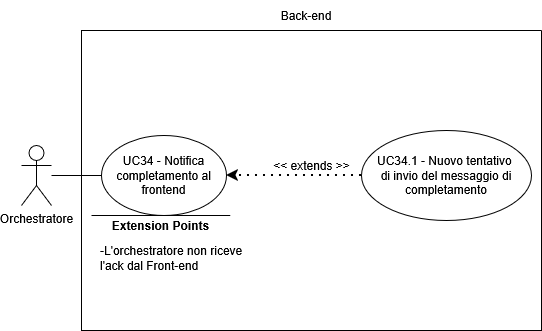

The diagram above was exported from draw.io. Its source (the exported page's mxGraphModel, read from the mxfile embedded in the PNG):
<mxGraphModel dx="1426" dy="759" grid="1" gridSize="10" guides="1" tooltips="1" connect="1" arrows="1" fold="1" page="1" pageScale="1" pageWidth="850" pageHeight="1100" math="0" shadow="0">
  <root>
    <mxCell id="0" />
    <mxCell id="1" parent="0" />
    <mxCell id="jxHbNZ-J46b2mGrs24V2-1" parent="1" style="shape=umlActor;verticalLabelPosition=bottom;verticalAlign=top;html=1;outlineConnect=0;" value="Orchestratore" vertex="1">
      <mxGeometry height="60" width="30" x="130" y="305" as="geometry" />
    </mxCell>
    <mxCell id="jxHbNZ-J46b2mGrs24V2-2" parent="1" style="swimlane;startSize=0;" value="" vertex="1">
      <mxGeometry height="300" width="460" x="190" y="190" as="geometry">
        <mxRectangle height="40" width="50" x="270" y="110" as="alternateBounds" />
      </mxGeometry>
    </mxCell>
    <mxCell id="jxHbNZ-J46b2mGrs24V2-3" parent="jxHbNZ-J46b2mGrs24V2-2" style="ellipse;whiteSpace=wrap;html=1;" value="UC34 - Notifica completamento al frontend" vertex="1">
      <mxGeometry height="80" width="125" x="20" y="105" as="geometry" />
    </mxCell>
    <mxCell id="jxHbNZ-J46b2mGrs24V2-4" parent="jxHbNZ-J46b2mGrs24V2-2" style="ellipse;whiteSpace=wrap;html=1;" value="&lt;div&gt;UC34.1 - Nuovo tentativo&amp;nbsp;&lt;/div&gt;&lt;div&gt;di invio del messaggio di completamento&lt;/div&gt;" vertex="1">
      <mxGeometry height="90" width="170" x="280" y="100" as="geometry" />
    </mxCell>
    <mxCell id="jxHbNZ-J46b2mGrs24V2-5" edge="1" parent="jxHbNZ-J46b2mGrs24V2-2" source="jxHbNZ-J46b2mGrs24V2-4" style="endArrow=classic;dashed=1;html=1;dashPattern=1 3;strokeWidth=2;rounded=0;entryX=1;entryY=0.5;entryDx=0;entryDy=0;exitX=0;exitY=0.5;exitDx=0;exitDy=0;strokeColor=default;curved=0;endFill=1;endSize=6;" target="jxHbNZ-J46b2mGrs24V2-3" value="">
      <mxGeometry height="50" relative="1" width="50" as="geometry">
        <mxPoint x="130" y="300" as="sourcePoint" />
        <mxPoint x="180" y="250" as="targetPoint" />
      </mxGeometry>
    </mxCell>
    <mxCell id="jxHbNZ-J46b2mGrs24V2-6" parent="jxHbNZ-J46b2mGrs24V2-2" style="text;html=1;whiteSpace=wrap;strokeColor=none;fillColor=none;align=center;verticalAlign=middle;rounded=0;" value="&lt;div&gt;&amp;lt;&amp;lt; extends &amp;gt;&amp;gt;&lt;/div&gt;" vertex="1">
      <mxGeometry height="30" width="95" x="182.5" y="120" as="geometry" />
    </mxCell>
    <mxCell id="jxHbNZ-J46b2mGrs24V2-7" edge="1" parent="jxHbNZ-J46b2mGrs24V2-2" style="endArrow=none;html=1;rounded=0;" value="">
      <mxGeometry height="50" relative="1" width="50" as="geometry">
        <mxPoint x="148.75" y="185" as="sourcePoint" />
        <mxPoint x="10" y="185" as="targetPoint" />
      </mxGeometry>
    </mxCell>
    <mxCell id="jxHbNZ-J46b2mGrs24V2-8" parent="jxHbNZ-J46b2mGrs24V2-2" style="text;html=1;whiteSpace=wrap;strokeColor=none;fillColor=none;align=center;verticalAlign=middle;rounded=0;strokeWidth=5;" value="&lt;b&gt;Extension Points&lt;/b&gt;" vertex="1">
      <mxGeometry height="30" width="115" x="21.869999999999997" y="180" as="geometry" />
    </mxCell>
    <mxCell id="jxHbNZ-J46b2mGrs24V2-9" parent="jxHbNZ-J46b2mGrs24V2-2" style="text;html=1;whiteSpace=wrap;strokeColor=none;fillColor=none;align=left;verticalAlign=middle;rounded=0;" value="&lt;div align=&quot;left&quot;&gt;-L'orchestratore non riceve l'ack dal Front-end&lt;/div&gt;" vertex="1">
      <mxGeometry height="85" width="147" x="16.869999999999997" y="185" as="geometry" />
    </mxCell>
    <mxCell id="jxHbNZ-J46b2mGrs24V2-10" edge="1" parent="1" source="jxHbNZ-J46b2mGrs24V2-1" style="endArrow=none;html=1;rounded=0;entryX=0;entryY=0.5;entryDx=0;entryDy=0;" target="jxHbNZ-J46b2mGrs24V2-3" value="">
      <mxGeometry height="50" relative="1" width="50" as="geometry">
        <mxPoint x="230" y="480" as="sourcePoint" />
        <mxPoint x="280" y="430" as="targetPoint" />
      </mxGeometry>
    </mxCell>
    <mxCell id="jxHbNZ-J46b2mGrs24V2-11" parent="1" style="text;html=1;whiteSpace=wrap;strokeColor=none;fillColor=none;align=center;verticalAlign=middle;rounded=0;" value="Back-end" vertex="1">
      <mxGeometry height="30" width="60" x="385" y="160" as="geometry" />
    </mxCell>
  </root>
</mxGraphModel>